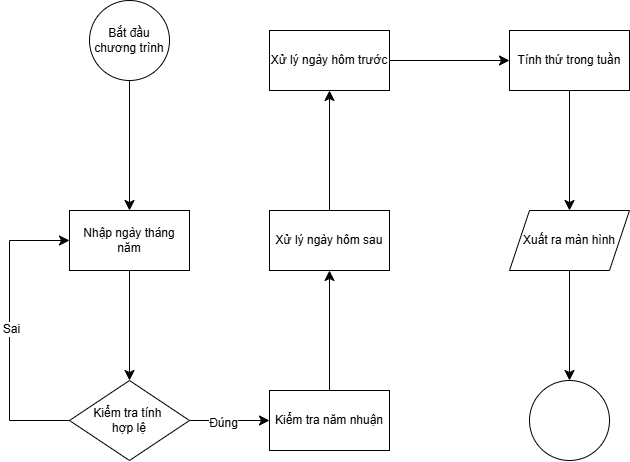

The diagram above was exported from draw.io. Its source (the exported page's mxGraphModel, read from the mxfile embedded in the PNG):
<mxGraphModel dx="1372" dy="774" grid="1" gridSize="10" guides="1" tooltips="1" connect="1" arrows="1" fold="1" page="1" pageScale="1" pageWidth="827" pageHeight="1169" math="0" shadow="0">
  <root>
    <mxCell id="0" />
    <mxCell id="1" parent="0" />
    <mxCell id="AqigWZo6fAkN6XBe2M3z-4" value="" style="edgeStyle=none;curved=1;rounded=0;orthogonalLoop=1;jettySize=auto;html=1;fontSize=12;startSize=8;endSize=8;" edge="1" parent="1" source="AqigWZo6fAkN6XBe2M3z-2" target="AqigWZo6fAkN6XBe2M3z-3">
      <mxGeometry relative="1" as="geometry" />
    </mxCell>
    <mxCell id="AqigWZo6fAkN6XBe2M3z-2" value="Bắt đầu chương trình" style="ellipse;whiteSpace=wrap;html=1;aspect=fixed;" vertex="1" parent="1">
      <mxGeometry x="240" y="120" width="80" height="80" as="geometry" />
    </mxCell>
    <mxCell id="AqigWZo6fAkN6XBe2M3z-6" value="" style="edgeStyle=none;curved=1;rounded=0;orthogonalLoop=1;jettySize=auto;html=1;fontSize=12;startSize=8;endSize=8;" edge="1" parent="1" source="AqigWZo6fAkN6XBe2M3z-3" target="AqigWZo6fAkN6XBe2M3z-5">
      <mxGeometry relative="1" as="geometry" />
    </mxCell>
    <mxCell id="AqigWZo6fAkN6XBe2M3z-3" value="Nhập ngày tháng năm" style="whiteSpace=wrap;html=1;" vertex="1" parent="1">
      <mxGeometry x="220" y="330" width="120" height="60" as="geometry" />
    </mxCell>
    <mxCell id="AqigWZo6fAkN6XBe2M3z-8" value="" style="edgeStyle=none;curved=1;rounded=0;orthogonalLoop=1;jettySize=auto;html=1;fontSize=12;startSize=8;endSize=8;" edge="1" parent="1" source="AqigWZo6fAkN6XBe2M3z-5" target="AqigWZo6fAkN6XBe2M3z-7">
      <mxGeometry relative="1" as="geometry" />
    </mxCell>
    <mxCell id="AqigWZo6fAkN6XBe2M3z-19" value="Đúng" style="edgeLabel;html=1;align=center;verticalAlign=middle;resizable=0;points=[];fontSize=12;" vertex="1" connectable="0" parent="AqigWZo6fAkN6XBe2M3z-8">
      <mxGeometry x="-0.1583" y="-3" relative="1" as="geometry">
        <mxPoint as="offset" />
      </mxGeometry>
    </mxCell>
    <mxCell id="AqigWZo6fAkN6XBe2M3z-5" value="Kiểm tra tính&amp;nbsp;&lt;div&gt;hợp lệ&lt;/div&gt;" style="rhombus;whiteSpace=wrap;html=1;" vertex="1" parent="1">
      <mxGeometry x="220" y="500" width="120" height="80" as="geometry" />
    </mxCell>
    <mxCell id="AqigWZo6fAkN6XBe2M3z-23" value="" style="edgeStyle=none;curved=1;rounded=0;orthogonalLoop=1;jettySize=auto;html=1;fontSize=12;startSize=8;endSize=8;" edge="1" parent="1" source="AqigWZo6fAkN6XBe2M3z-7" target="AqigWZo6fAkN6XBe2M3z-22">
      <mxGeometry relative="1" as="geometry" />
    </mxCell>
    <mxCell id="AqigWZo6fAkN6XBe2M3z-7" value="Kiểm tra năm nhuận" style="whiteSpace=wrap;html=1;" vertex="1" parent="1">
      <mxGeometry x="420" y="510" width="120" height="60" as="geometry" />
    </mxCell>
    <mxCell id="AqigWZo6fAkN6XBe2M3z-11" style="edgeStyle=none;curved=1;rounded=0;orthogonalLoop=1;jettySize=auto;html=1;exitX=1;exitY=0.5;exitDx=0;exitDy=0;fontSize=12;startSize=8;endSize=8;" edge="1" parent="1">
      <mxGeometry relative="1" as="geometry">
        <mxPoint x="550.0000000000002" y="360" as="targetPoint" />
        <mxPoint x="550.0000000000002" y="360" as="sourcePoint" />
        <Array as="points" />
      </mxGeometry>
    </mxCell>
    <mxCell id="AqigWZo6fAkN6XBe2M3z-20" value="" style="endArrow=classic;html=1;rounded=0;fontSize=12;startSize=8;endSize=8;curved=0;exitX=0;exitY=0.5;exitDx=0;exitDy=0;entryX=0;entryY=0.5;entryDx=0;entryDy=0;" edge="1" parent="1" source="AqigWZo6fAkN6XBe2M3z-5" target="AqigWZo6fAkN6XBe2M3z-3">
      <mxGeometry width="50" height="50" relative="1" as="geometry">
        <mxPoint x="410" y="310" as="sourcePoint" />
        <mxPoint x="460" y="260" as="targetPoint" />
        <Array as="points">
          <mxPoint x="160" y="540" />
          <mxPoint x="160" y="360" />
        </Array>
      </mxGeometry>
    </mxCell>
    <mxCell id="AqigWZo6fAkN6XBe2M3z-21" value="Sai" style="edgeLabel;html=1;align=center;verticalAlign=middle;resizable=0;points=[];fontSize=12;" vertex="1" connectable="0" parent="AqigWZo6fAkN6XBe2M3z-20">
      <mxGeometry x="0.01" y="-2" relative="1" as="geometry">
        <mxPoint as="offset" />
      </mxGeometry>
    </mxCell>
    <mxCell id="AqigWZo6fAkN6XBe2M3z-25" value="" style="edgeStyle=none;curved=1;rounded=0;orthogonalLoop=1;jettySize=auto;html=1;fontSize=12;startSize=8;endSize=8;" edge="1" parent="1" source="AqigWZo6fAkN6XBe2M3z-22" target="AqigWZo6fAkN6XBe2M3z-24">
      <mxGeometry relative="1" as="geometry" />
    </mxCell>
    <mxCell id="AqigWZo6fAkN6XBe2M3z-22" value="Xử lý ngày hôm sau" style="whiteSpace=wrap;html=1;" vertex="1" parent="1">
      <mxGeometry x="420" y="330" width="120" height="60" as="geometry" />
    </mxCell>
    <mxCell id="AqigWZo6fAkN6XBe2M3z-27" value="" style="edgeStyle=none;curved=1;rounded=0;orthogonalLoop=1;jettySize=auto;html=1;fontSize=12;startSize=8;endSize=8;" edge="1" parent="1" source="AqigWZo6fAkN6XBe2M3z-24" target="AqigWZo6fAkN6XBe2M3z-26">
      <mxGeometry relative="1" as="geometry" />
    </mxCell>
    <mxCell id="AqigWZo6fAkN6XBe2M3z-24" value="Xử lý ngày hôm trước" style="whiteSpace=wrap;html=1;" vertex="1" parent="1">
      <mxGeometry x="420" y="150" width="120" height="60" as="geometry" />
    </mxCell>
    <mxCell id="AqigWZo6fAkN6XBe2M3z-31" value="" style="edgeStyle=none;curved=1;rounded=0;orthogonalLoop=1;jettySize=auto;html=1;fontSize=12;startSize=8;endSize=8;" edge="1" parent="1" source="AqigWZo6fAkN6XBe2M3z-26" target="AqigWZo6fAkN6XBe2M3z-30">
      <mxGeometry relative="1" as="geometry" />
    </mxCell>
    <mxCell id="AqigWZo6fAkN6XBe2M3z-26" value="Tính thứ trong tuần" style="whiteSpace=wrap;html=1;" vertex="1" parent="1">
      <mxGeometry x="660" y="150" width="120" height="60" as="geometry" />
    </mxCell>
    <mxCell id="AqigWZo6fAkN6XBe2M3z-33" value="" style="edgeStyle=none;curved=1;rounded=0;orthogonalLoop=1;jettySize=auto;html=1;fontSize=12;startSize=8;endSize=8;" edge="1" parent="1" source="AqigWZo6fAkN6XBe2M3z-30" target="AqigWZo6fAkN6XBe2M3z-32">
      <mxGeometry relative="1" as="geometry" />
    </mxCell>
    <mxCell id="AqigWZo6fAkN6XBe2M3z-30" value="Xuất ra màn hình" style="shape=parallelogram;perimeter=parallelogramPerimeter;whiteSpace=wrap;html=1;fixedSize=1;" vertex="1" parent="1">
      <mxGeometry x="660" y="330" width="120" height="60" as="geometry" />
    </mxCell>
    <mxCell id="AqigWZo6fAkN6XBe2M3z-32" value="" style="ellipse;whiteSpace=wrap;html=1;" vertex="1" parent="1">
      <mxGeometry x="680" y="500" width="80" height="80" as="geometry" />
    </mxCell>
  </root>
</mxGraphModel>